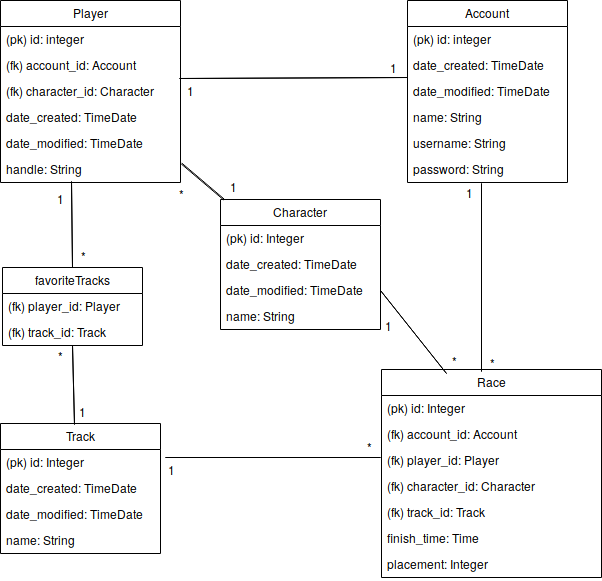

The diagram above was exported from draw.io. Its source (the exported page's mxGraphModel, read from the mxfile embedded in the PNG):
<mxGraphModel dx="925" dy="1898" grid="1" gridSize="10" guides="1" tooltips="1" connect="1" arrows="1" fold="1" page="1" pageScale="1" pageWidth="827" pageHeight="1169" math="0" shadow="0">
  <root>
    <mxCell id="0" />
    <mxCell id="1" parent="0" />
    <mxCell id="Jnr0PYXrnZMLE5RcMpuc-1" value="Account" style="swimlane;fontStyle=0;childLayout=stackLayout;horizontal=1;startSize=26;fillColor=none;horizontalStack=0;resizeParent=1;resizeParentMax=0;resizeLast=0;collapsible=1;marginBottom=0;" parent="1" vertex="1">
      <mxGeometry x="427" y="-53" width="160" height="182" as="geometry" />
    </mxCell>
    <mxCell id="Jnr0PYXrnZMLE5RcMpuc-2" value="(pk) id: integer" style="text;strokeColor=none;fillColor=none;align=left;verticalAlign=top;spacingLeft=4;spacingRight=4;overflow=hidden;rotatable=0;points=[[0,0.5],[1,0.5]];portConstraint=eastwest;" parent="Jnr0PYXrnZMLE5RcMpuc-1" vertex="1">
      <mxGeometry y="26" width="160" height="26" as="geometry" />
    </mxCell>
    <mxCell id="gTTJXVLlRb912sNQ3bPH-1" value="date_created: TimeDate" style="text;strokeColor=none;fillColor=none;align=left;verticalAlign=top;spacingLeft=4;spacingRight=4;overflow=hidden;rotatable=0;points=[[0,0.5],[1,0.5]];portConstraint=eastwest;" vertex="1" parent="Jnr0PYXrnZMLE5RcMpuc-1">
      <mxGeometry y="52" width="160" height="26" as="geometry" />
    </mxCell>
    <mxCell id="gTTJXVLlRb912sNQ3bPH-2" value="date_modified: TimeDate" style="text;strokeColor=none;fillColor=none;align=left;verticalAlign=top;spacingLeft=4;spacingRight=4;overflow=hidden;rotatable=0;points=[[0,0.5],[1,0.5]];portConstraint=eastwest;" vertex="1" parent="Jnr0PYXrnZMLE5RcMpuc-1">
      <mxGeometry y="78" width="160" height="26" as="geometry" />
    </mxCell>
    <mxCell id="Jnr0PYXrnZMLE5RcMpuc-3" value="name: String" style="text;strokeColor=none;fillColor=none;align=left;verticalAlign=top;spacingLeft=4;spacingRight=4;overflow=hidden;rotatable=0;points=[[0,0.5],[1,0.5]];portConstraint=eastwest;" parent="Jnr0PYXrnZMLE5RcMpuc-1" vertex="1">
      <mxGeometry y="104" width="160" height="26" as="geometry" />
    </mxCell>
    <mxCell id="Jnr0PYXrnZMLE5RcMpuc-5" value="username: String" style="text;strokeColor=none;fillColor=none;align=left;verticalAlign=top;spacingLeft=4;spacingRight=4;overflow=hidden;rotatable=0;points=[[0,0.5],[1,0.5]];portConstraint=eastwest;" parent="Jnr0PYXrnZMLE5RcMpuc-1" vertex="1">
      <mxGeometry y="130" width="160" height="26" as="geometry" />
    </mxCell>
    <mxCell id="Jnr0PYXrnZMLE5RcMpuc-6" value="password: String" style="text;strokeColor=none;fillColor=none;align=left;verticalAlign=top;spacingLeft=4;spacingRight=4;overflow=hidden;rotatable=0;points=[[0,0.5],[1,0.5]];portConstraint=eastwest;" parent="Jnr0PYXrnZMLE5RcMpuc-1" vertex="1">
      <mxGeometry y="156" width="160" height="26" as="geometry" />
    </mxCell>
    <mxCell id="f-R4_waR_xadwxXeJgth-4" style="edgeStyle=none;shape=link;rounded=0;orthogonalLoop=1;jettySize=auto;html=1;entryX=0.5;entryY=0;entryDx=0;entryDy=0;width=0;exitX=0.394;exitY=0.962;exitDx=0;exitDy=0;exitPerimeter=0;" parent="1" source="f-R4_waR_xadwxXeJgth-23" target="wnRZguhvd29t18kX1U8y-5" edge="1">
      <mxGeometry relative="1" as="geometry">
        <mxPoint x="90" y="100" as="sourcePoint" />
      </mxGeometry>
    </mxCell>
    <mxCell id="wnRZguhvd29t18kX1U8y-1" value="Player" style="swimlane;fontStyle=0;childLayout=stackLayout;horizontal=1;startSize=26;fillColor=none;horizontalStack=0;resizeParent=1;resizeParentMax=0;resizeLast=0;collapsible=1;marginBottom=0;" parent="1" vertex="1">
      <mxGeometry x="20" y="-53" width="180" height="182" as="geometry" />
    </mxCell>
    <mxCell id="wnRZguhvd29t18kX1U8y-2" value="(pk) id: integer" style="text;strokeColor=none;fillColor=none;align=left;verticalAlign=top;spacingLeft=4;spacingRight=4;overflow=hidden;rotatable=0;points=[[0,0.5],[1,0.5]];portConstraint=eastwest;" parent="wnRZguhvd29t18kX1U8y-1" vertex="1">
      <mxGeometry y="26" width="180" height="26" as="geometry" />
    </mxCell>
    <mxCell id="gTTJXVLlRb912sNQ3bPH-5" value="(fk) account_id: Account" style="text;strokeColor=none;fillColor=none;align=left;verticalAlign=top;spacingLeft=4;spacingRight=4;overflow=hidden;rotatable=0;points=[[0,0.5],[1,0.5]];portConstraint=eastwest;" vertex="1" parent="wnRZguhvd29t18kX1U8y-1">
      <mxGeometry y="52" width="180" height="26" as="geometry" />
    </mxCell>
    <mxCell id="gTTJXVLlRb912sNQ3bPH-6" value="(fk) character_id: Character" style="text;strokeColor=none;fillColor=none;align=left;verticalAlign=top;spacingLeft=4;spacingRight=4;overflow=hidden;rotatable=0;points=[[0,0.5],[1,0.5]];portConstraint=eastwest;" vertex="1" parent="wnRZguhvd29t18kX1U8y-1">
      <mxGeometry y="78" width="180" height="26" as="geometry" />
    </mxCell>
    <mxCell id="wnRZguhvd29t18kX1U8y-3" value="date_created: TimeDate" style="text;strokeColor=none;fillColor=none;align=left;verticalAlign=top;spacingLeft=4;spacingRight=4;overflow=hidden;rotatable=0;points=[[0,0.5],[1,0.5]];portConstraint=eastwest;" parent="wnRZguhvd29t18kX1U8y-1" vertex="1">
      <mxGeometry y="104" width="180" height="26" as="geometry" />
    </mxCell>
    <mxCell id="gTTJXVLlRb912sNQ3bPH-3" value="date_modified: TimeDate" style="text;strokeColor=none;fillColor=none;align=left;verticalAlign=top;spacingLeft=4;spacingRight=4;overflow=hidden;rotatable=0;points=[[0,0.5],[1,0.5]];portConstraint=eastwest;" vertex="1" parent="wnRZguhvd29t18kX1U8y-1">
      <mxGeometry y="130" width="180" height="26" as="geometry" />
    </mxCell>
    <mxCell id="f-R4_waR_xadwxXeJgth-23" value="handle: String" style="text;strokeColor=none;fillColor=none;align=left;verticalAlign=top;spacingLeft=4;spacingRight=4;overflow=hidden;rotatable=0;points=[[0,0.5],[1,0.5]];portConstraint=eastwest;" parent="wnRZguhvd29t18kX1U8y-1" vertex="1">
      <mxGeometry y="156" width="180" height="26" as="geometry" />
    </mxCell>
    <mxCell id="wnRZguhvd29t18kX1U8y-5" value="favoriteTracks" style="swimlane;fontStyle=0;childLayout=stackLayout;horizontal=1;startSize=26;fillColor=none;horizontalStack=0;resizeParent=1;resizeParentMax=0;resizeLast=0;collapsible=1;marginBottom=0;" parent="1" vertex="1">
      <mxGeometry x="22" y="214" width="140" height="78" as="geometry" />
    </mxCell>
    <mxCell id="wnRZguhvd29t18kX1U8y-6" value="(fk) player_id: Player" style="text;strokeColor=none;fillColor=none;align=left;verticalAlign=top;spacingLeft=4;spacingRight=4;overflow=hidden;rotatable=0;points=[[0,0.5],[1,0.5]];portConstraint=eastwest;" parent="wnRZguhvd29t18kX1U8y-5" vertex="1">
      <mxGeometry y="26" width="140" height="26" as="geometry" />
    </mxCell>
    <mxCell id="wnRZguhvd29t18kX1U8y-7" value="(fk) track_id: Track" style="text;strokeColor=none;fillColor=none;align=left;verticalAlign=top;spacingLeft=4;spacingRight=4;overflow=hidden;rotatable=0;points=[[0,0.5],[1,0.5]];portConstraint=eastwest;" parent="wnRZguhvd29t18kX1U8y-5" vertex="1">
      <mxGeometry y="52" width="140" height="26" as="geometry" />
    </mxCell>
    <mxCell id="f-R4_waR_xadwxXeJgth-13" style="edgeStyle=none;shape=link;rounded=0;orthogonalLoop=1;jettySize=auto;html=1;entryX=1;entryY=0.5;entryDx=0;entryDy=0;width=0;" parent="1" edge="1">
      <mxGeometry relative="1" as="geometry">
        <mxPoint x="400" y="404" as="sourcePoint" />
        <mxPoint x="185" y="404" as="targetPoint" />
      </mxGeometry>
    </mxCell>
    <mxCell id="wnRZguhvd29t18kX1U8y-9" value="Race" style="swimlane;fontStyle=0;childLayout=stackLayout;horizontal=1;startSize=26;fillColor=none;horizontalStack=0;resizeParent=1;resizeParentMax=0;resizeLast=0;collapsible=1;marginBottom=0;" parent="1" vertex="1">
      <mxGeometry x="401" y="316" width="220" height="208" as="geometry" />
    </mxCell>
    <mxCell id="wnRZguhvd29t18kX1U8y-10" value="(pk) id: Integer" style="text;strokeColor=none;fillColor=none;align=left;verticalAlign=top;spacingLeft=4;spacingRight=4;overflow=hidden;rotatable=0;points=[[0,0.5],[1,0.5]];portConstraint=eastwest;" parent="wnRZguhvd29t18kX1U8y-9" vertex="1">
      <mxGeometry y="26" width="220" height="26" as="geometry" />
    </mxCell>
    <mxCell id="f-R4_waR_xadwxXeJgth-12" value="(fk) account_id: Account" style="text;strokeColor=none;fillColor=none;align=left;verticalAlign=top;spacingLeft=4;spacingRight=4;overflow=hidden;rotatable=0;points=[[0,0.5],[1,0.5]];portConstraint=eastwest;" parent="wnRZguhvd29t18kX1U8y-9" vertex="1">
      <mxGeometry y="52" width="220" height="26" as="geometry" />
    </mxCell>
    <mxCell id="gTTJXVLlRb912sNQ3bPH-13" value="(fk) player_id: Player" style="text;strokeColor=none;fillColor=none;align=left;verticalAlign=top;spacingLeft=4;spacingRight=4;overflow=hidden;rotatable=0;points=[[0,0.5],[1,0.5]];portConstraint=eastwest;" vertex="1" parent="wnRZguhvd29t18kX1U8y-9">
      <mxGeometry y="78" width="220" height="26" as="geometry" />
    </mxCell>
    <mxCell id="wnRZguhvd29t18kX1U8y-11" value="(fk) character_id: Character" style="text;strokeColor=none;fillColor=none;align=left;verticalAlign=top;spacingLeft=4;spacingRight=4;overflow=hidden;rotatable=0;points=[[0,0.5],[1,0.5]];portConstraint=eastwest;" parent="wnRZguhvd29t18kX1U8y-9" vertex="1">
      <mxGeometry y="104" width="220" height="26" as="geometry" />
    </mxCell>
    <mxCell id="wnRZguhvd29t18kX1U8y-12" value="(fk) track_id: Track" style="text;strokeColor=none;fillColor=none;align=left;verticalAlign=top;spacingLeft=4;spacingRight=4;overflow=hidden;rotatable=0;points=[[0,0.5],[1,0.5]];portConstraint=eastwest;" parent="wnRZguhvd29t18kX1U8y-9" vertex="1">
      <mxGeometry y="130" width="220" height="26" as="geometry" />
    </mxCell>
    <mxCell id="wnRZguhvd29t18kX1U8y-21" value="finish_time: Time" style="text;strokeColor=none;fillColor=none;align=left;verticalAlign=top;spacingLeft=4;spacingRight=4;overflow=hidden;rotatable=0;points=[[0,0.5],[1,0.5]];portConstraint=eastwest;" parent="wnRZguhvd29t18kX1U8y-9" vertex="1">
      <mxGeometry y="156" width="220" height="26" as="geometry" />
    </mxCell>
    <mxCell id="wnRZguhvd29t18kX1U8y-23" value="placement: Integer" style="text;strokeColor=none;fillColor=none;align=left;verticalAlign=top;spacingLeft=4;spacingRight=4;overflow=hidden;rotatable=0;points=[[0,0.5],[1,0.5]];portConstraint=eastwest;" parent="wnRZguhvd29t18kX1U8y-9" vertex="1">
      <mxGeometry y="182" width="220" height="26" as="geometry" />
    </mxCell>
    <mxCell id="f-R4_waR_xadwxXeJgth-20" style="edgeStyle=none;shape=link;rounded=0;orthogonalLoop=1;jettySize=auto;html=1;entryX=1.006;entryY=0.269;entryDx=0;entryDy=0;entryPerimeter=0;width=-1;" parent="1" source="wnRZguhvd29t18kX1U8y-13" target="f-R4_waR_xadwxXeJgth-23" edge="1">
      <mxGeometry relative="1" as="geometry" />
    </mxCell>
    <mxCell id="wnRZguhvd29t18kX1U8y-13" value="Character" style="swimlane;fontStyle=0;childLayout=stackLayout;horizontal=1;startSize=26;fillColor=none;horizontalStack=0;resizeParent=1;resizeParentMax=0;resizeLast=0;collapsible=1;marginBottom=0;" parent="1" vertex="1">
      <mxGeometry x="240" y="146" width="160" height="130" as="geometry" />
    </mxCell>
    <mxCell id="wnRZguhvd29t18kX1U8y-14" value="(pk) id: Integer" style="text;strokeColor=none;fillColor=none;align=left;verticalAlign=top;spacingLeft=4;spacingRight=4;overflow=hidden;rotatable=0;points=[[0,0.5],[1,0.5]];portConstraint=eastwest;" parent="wnRZguhvd29t18kX1U8y-13" vertex="1">
      <mxGeometry y="26" width="160" height="26" as="geometry" />
    </mxCell>
    <mxCell id="gTTJXVLlRb912sNQ3bPH-10" value="date_created: TimeDate" style="text;strokeColor=none;fillColor=none;align=left;verticalAlign=top;spacingLeft=4;spacingRight=4;overflow=hidden;rotatable=0;points=[[0,0.5],[1,0.5]];portConstraint=eastwest;" vertex="1" parent="wnRZguhvd29t18kX1U8y-13">
      <mxGeometry y="52" width="160" height="26" as="geometry" />
    </mxCell>
    <mxCell id="wnRZguhvd29t18kX1U8y-15" value="date_modified: TimeDate" style="text;strokeColor=none;fillColor=none;align=left;verticalAlign=top;spacingLeft=4;spacingRight=4;overflow=hidden;rotatable=0;points=[[0,0.5],[1,0.5]];portConstraint=eastwest;" parent="wnRZguhvd29t18kX1U8y-13" vertex="1">
      <mxGeometry y="78" width="160" height="26" as="geometry" />
    </mxCell>
    <mxCell id="gTTJXVLlRb912sNQ3bPH-7" value="name: String" style="text;strokeColor=none;fillColor=none;align=left;verticalAlign=top;spacingLeft=4;spacingRight=4;overflow=hidden;rotatable=0;points=[[0,0.5],[1,0.5]];portConstraint=eastwest;" vertex="1" parent="wnRZguhvd29t18kX1U8y-13">
      <mxGeometry y="104" width="160" height="26" as="geometry" />
    </mxCell>
    <mxCell id="f-R4_waR_xadwxXeJgth-6" style="edgeStyle=none;shape=link;rounded=0;orthogonalLoop=1;jettySize=auto;html=1;width=0;exitX=0.463;exitY=0.008;exitDx=0;exitDy=0;exitPerimeter=0;" parent="1" source="wnRZguhvd29t18kX1U8y-17" edge="1">
      <mxGeometry relative="1" as="geometry">
        <mxPoint x="92" y="292" as="targetPoint" />
      </mxGeometry>
    </mxCell>
    <mxCell id="wnRZguhvd29t18kX1U8y-17" value="Track" style="swimlane;fontStyle=0;childLayout=stackLayout;horizontal=1;startSize=26;fillColor=none;horizontalStack=0;resizeParent=1;resizeParentMax=0;resizeLast=0;collapsible=1;marginBottom=0;" parent="1" vertex="1">
      <mxGeometry x="20" y="370" width="160" height="130" as="geometry" />
    </mxCell>
    <mxCell id="wnRZguhvd29t18kX1U8y-18" value="(pk) id: Integer" style="text;strokeColor=none;fillColor=none;align=left;verticalAlign=top;spacingLeft=4;spacingRight=4;overflow=hidden;rotatable=0;points=[[0,0.5],[1,0.5]];portConstraint=eastwest;" parent="wnRZguhvd29t18kX1U8y-17" vertex="1">
      <mxGeometry y="26" width="160" height="26" as="geometry" />
    </mxCell>
    <mxCell id="gTTJXVLlRb912sNQ3bPH-11" value="date_created: TimeDate" style="text;strokeColor=none;fillColor=none;align=left;verticalAlign=top;spacingLeft=4;spacingRight=4;overflow=hidden;rotatable=0;points=[[0,0.5],[1,0.5]];portConstraint=eastwest;" vertex="1" parent="wnRZguhvd29t18kX1U8y-17">
      <mxGeometry y="52" width="160" height="26" as="geometry" />
    </mxCell>
    <mxCell id="wnRZguhvd29t18kX1U8y-19" value="date_modified: TimeDate" style="text;strokeColor=none;fillColor=none;align=left;verticalAlign=top;spacingLeft=4;spacingRight=4;overflow=hidden;rotatable=0;points=[[0,0.5],[1,0.5]];portConstraint=eastwest;" parent="wnRZguhvd29t18kX1U8y-17" vertex="1">
      <mxGeometry y="78" width="160" height="26" as="geometry" />
    </mxCell>
    <mxCell id="gTTJXVLlRb912sNQ3bPH-12" value="name: String" style="text;strokeColor=none;fillColor=none;align=left;verticalAlign=top;spacingLeft=4;spacingRight=4;overflow=hidden;rotatable=0;points=[[0,0.5],[1,0.5]];portConstraint=eastwest;" vertex="1" parent="wnRZguhvd29t18kX1U8y-17">
      <mxGeometry y="104" width="160" height="26" as="geometry" />
    </mxCell>
    <mxCell id="wnRZguhvd29t18kX1U8y-30" style="edgeStyle=none;shape=link;rounded=0;orthogonalLoop=1;jettySize=auto;html=1;width=0;exitX=1;exitY=0.5;exitDx=0;exitDy=0;" parent="1" source="wnRZguhvd29t18kX1U8y-15" edge="1">
      <mxGeometry relative="1" as="geometry">
        <mxPoint x="287" y="210" as="sourcePoint" />
        <mxPoint x="466" y="320" as="targetPoint" />
      </mxGeometry>
    </mxCell>
    <mxCell id="wnRZguhvd29t18kX1U8y-32" value="*" style="text;html=1;strokeColor=none;fillColor=none;align=center;verticalAlign=middle;whiteSpace=wrap;rounded=0;" parent="1" vertex="1">
      <mxGeometry x="92" y="192" width="20" height="20" as="geometry" />
    </mxCell>
    <mxCell id="wnRZguhvd29t18kX1U8y-33" value="*" style="text;html=1;strokeColor=none;fillColor=none;align=center;verticalAlign=middle;whiteSpace=wrap;rounded=0;" parent="1" vertex="1">
      <mxGeometry x="463" y="297" width="20" height="20" as="geometry" />
    </mxCell>
    <mxCell id="wnRZguhvd29t18kX1U8y-36" value="*" style="text;html=1;strokeColor=none;fillColor=none;align=center;verticalAlign=middle;whiteSpace=wrap;rounded=0;" parent="1" vertex="1">
      <mxGeometry x="501" y="299" width="20" height="20" as="geometry" />
    </mxCell>
    <mxCell id="wnRZguhvd29t18kX1U8y-37" value="1" style="text;html=1;strokeColor=none;fillColor=none;align=center;verticalAlign=middle;whiteSpace=wrap;rounded=0;" parent="1" vertex="1">
      <mxGeometry x="199" y="27" width="20" height="20" as="geometry" />
    </mxCell>
    <mxCell id="wnRZguhvd29t18kX1U8y-38" value="1" style="text;html=1;strokeColor=none;fillColor=none;align=center;verticalAlign=middle;whiteSpace=wrap;rounded=0;" parent="1" vertex="1">
      <mxGeometry x="397" y="262" width="20" height="20" as="geometry" />
    </mxCell>
    <mxCell id="wnRZguhvd29t18kX1U8y-39" value="1" style="text;html=1;strokeColor=none;fillColor=none;align=center;verticalAlign=middle;whiteSpace=wrap;rounded=0;" parent="1" vertex="1">
      <mxGeometry x="478" y="129" width="20" height="20" as="geometry" />
    </mxCell>
    <mxCell id="f-R4_waR_xadwxXeJgth-3" style="edgeStyle=none;shape=link;rounded=0;orthogonalLoop=1;jettySize=auto;html=1;width=0;entryX=0.455;entryY=0.01;entryDx=0;entryDy=0;entryPerimeter=0;exitX=0.463;exitY=1.038;exitDx=0;exitDy=0;exitPerimeter=0;" parent="1" source="Jnr0PYXrnZMLE5RcMpuc-6" target="wnRZguhvd29t18kX1U8y-9" edge="1">
      <mxGeometry relative="1" as="geometry">
        <mxPoint x="493" y="130" as="sourcePoint" />
        <mxPoint x="493" y="290" as="targetPoint" />
      </mxGeometry>
    </mxCell>
    <mxCell id="f-R4_waR_xadwxXeJgth-2" style="edgeStyle=none;shape=link;rounded=0;orthogonalLoop=1;jettySize=auto;html=1;width=0;exitX=0;exitY=-0.038;exitDx=0;exitDy=0;exitPerimeter=0;" parent="1" edge="1" source="gTTJXVLlRb912sNQ3bPH-2">
      <mxGeometry relative="1" as="geometry">
        <mxPoint x="420" y="25" as="sourcePoint" />
        <mxPoint x="199" y="25" as="targetPoint" />
      </mxGeometry>
    </mxCell>
    <mxCell id="f-R4_waR_xadwxXeJgth-7" value="*" style="text;html=1;strokeColor=none;fillColor=none;align=center;verticalAlign=middle;whiteSpace=wrap;rounded=0;" parent="1" vertex="1">
      <mxGeometry x="69" y="292" width="20" height="20" as="geometry" />
    </mxCell>
    <mxCell id="f-R4_waR_xadwxXeJgth-8" value="1" style="text;html=1;strokeColor=none;fillColor=none;align=center;verticalAlign=middle;whiteSpace=wrap;rounded=0;" parent="1" vertex="1">
      <mxGeometry x="91" y="348" width="20" height="20" as="geometry" />
    </mxCell>
    <mxCell id="f-R4_waR_xadwxXeJgth-9" value="1" style="text;html=1;strokeColor=none;fillColor=none;align=center;verticalAlign=middle;whiteSpace=wrap;rounded=0;" parent="1" vertex="1">
      <mxGeometry x="69" y="135" width="20" height="20" as="geometry" />
    </mxCell>
    <mxCell id="f-R4_waR_xadwxXeJgth-11" value="1" style="text;html=1;strokeColor=none;fillColor=none;align=center;verticalAlign=middle;whiteSpace=wrap;rounded=0;" parent="1" vertex="1">
      <mxGeometry x="402" y="4" width="20" height="20" as="geometry" />
    </mxCell>
    <mxCell id="f-R4_waR_xadwxXeJgth-14" value="1" style="text;html=1;strokeColor=none;fillColor=none;align=center;verticalAlign=middle;whiteSpace=wrap;rounded=0;" parent="1" vertex="1">
      <mxGeometry x="180" y="406" width="20" height="20" as="geometry" />
    </mxCell>
    <mxCell id="f-R4_waR_xadwxXeJgth-15" value="*" style="text;html=1;strokeColor=none;fillColor=none;align=center;verticalAlign=middle;whiteSpace=wrap;rounded=0;" parent="1" vertex="1">
      <mxGeometry x="378" y="383" width="20" height="20" as="geometry" />
    </mxCell>
    <mxCell id="f-R4_waR_xadwxXeJgth-21" value="1" style="text;html=1;strokeColor=none;fillColor=none;align=center;verticalAlign=middle;whiteSpace=wrap;rounded=0;" parent="1" vertex="1">
      <mxGeometry x="242" y="123" width="20" height="20" as="geometry" />
    </mxCell>
    <mxCell id="f-R4_waR_xadwxXeJgth-22" value="*" style="text;html=1;strokeColor=none;fillColor=none;align=center;verticalAlign=middle;whiteSpace=wrap;rounded=0;" parent="1" vertex="1">
      <mxGeometry x="190" y="130" width="20" height="20" as="geometry" />
    </mxCell>
  </root>
</mxGraphModel>